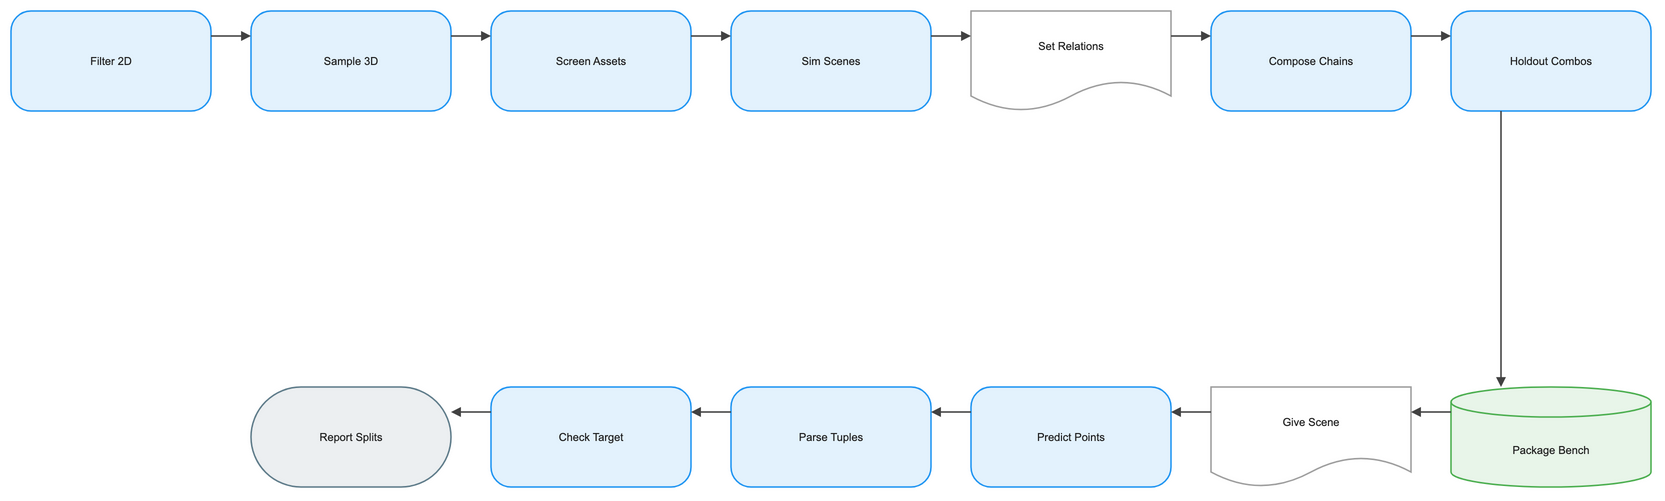

The diagram above was exported from draw.io. Its source (the exported page's mxGraphModel, read from the mxfile embedded in the PNG):
<mxGraphModel dx="1120" dy="720" grid="1" gridSize="8" guides="1" tooltips="1" connect="1" arrows="1" fold="1" page="1" pageScale="1" pageWidth="1640" pageHeight="552" math="1" background="#FFFFFF">
  <root>
    <mxCell id="0" />
    <mxCell id="1" parent="0" />
    <mxCell id="2" value="Filter 2D" style="rounded=1;arcSize=20;html=1;whiteSpace=wrap;fillColor=#E3F2FD;strokeColor=#2196F3;strokeWidth=1.5;fontColor=#212121;fontSize=11;fontFamily=Arial, Helvetica, sans-serif;verticalAlign=middle;align=center" vertex="1" parent="1">
      <mxGeometry x="-80" y="-8" width="200" height="100" as="geometry" />
    </mxCell>
    <mxCell id="3" value="Sample 3D" style="rounded=1;arcSize=20;html=1;whiteSpace=wrap;fillColor=#E3F2FD;strokeColor=#2196F3;strokeWidth=1.5;fontColor=#212121;fontSize=11;fontFamily=Arial, Helvetica, sans-serif;verticalAlign=middle;align=center" vertex="1" parent="1">
      <mxGeometry x="160" y="-8" width="200" height="100" as="geometry" />
    </mxCell>
    <mxCell id="4" value="Screen Assets" style="rounded=1;arcSize=20;html=1;whiteSpace=wrap;fillColor=#E3F2FD;strokeColor=#2196F3;strokeWidth=1.5;fontColor=#212121;fontSize=11;fontFamily=Arial, Helvetica, sans-serif;verticalAlign=middle;align=center" vertex="1" parent="1">
      <mxGeometry x="400" y="-8" width="200" height="100" as="geometry" />
    </mxCell>
    <mxCell id="5" value="Sim Scenes" style="rounded=1;arcSize=20;html=1;whiteSpace=wrap;fillColor=#E3F2FD;strokeColor=#2196F3;strokeWidth=1.5;fontColor=#212121;fontSize=11;fontFamily=Arial, Helvetica, sans-serif;verticalAlign=middle;align=center" vertex="1" parent="1">
      <mxGeometry x="640" y="-8" width="200" height="100" as="geometry" />
    </mxCell>
    <mxCell id="6" value="Set Relations" style="shape=document;boundedLbl=1;html=1;whiteSpace=wrap;fillColor=#FFFFFF;strokeColor=#9E9E9E;strokeWidth=1.5;fontColor=#212121;fontSize=11;fontFamily=Arial, Helvetica, sans-serif;verticalAlign=middle;align=center" vertex="1" parent="1">
      <mxGeometry x="880" y="-8" width="200" height="100" as="geometry" />
    </mxCell>
    <mxCell id="7" value="Compose Chains" style="rounded=1;arcSize=20;html=1;whiteSpace=wrap;fillColor=#E3F2FD;strokeColor=#2196F3;strokeWidth=1.5;fontColor=#212121;fontSize=11;fontFamily=Arial, Helvetica, sans-serif;verticalAlign=middle;align=center" vertex="1" parent="1">
      <mxGeometry x="1120" y="-8" width="200" height="100" as="geometry" />
    </mxCell>
    <mxCell id="8" value="Holdout Combos" style="rounded=1;arcSize=20;html=1;whiteSpace=wrap;fillColor=#E3F2FD;strokeColor=#2196F3;strokeWidth=1.5;fontColor=#212121;fontSize=11;fontFamily=Arial, Helvetica, sans-serif;verticalAlign=middle;align=center" vertex="1" parent="1">
      <mxGeometry x="1360" y="-8" width="200" height="100" as="geometry" />
    </mxCell>
    <mxCell id="9" value="Package Bench" style="shape=cylinder3;boundedLbl=1;backgroundOutline=1;size=15;html=1;whiteSpace=wrap;fillColor=#E8F5E9;strokeColor=#4CAF50;strokeWidth=1.5;fontColor=#212121;fontSize=11;fontFamily=Arial, Helvetica, sans-serif;verticalAlign=middle;align=center" vertex="1" parent="1">
      <mxGeometry x="1360" y="368" width="200" height="100" as="geometry" />
    </mxCell>
    <mxCell id="10" value="Give Scene" style="shape=document;boundedLbl=1;html=1;whiteSpace=wrap;fillColor=#FFFFFF;strokeColor=#9E9E9E;strokeWidth=1.5;fontColor=#212121;fontSize=11;fontFamily=Arial, Helvetica, sans-serif;verticalAlign=middle;align=center" vertex="1" parent="1">
      <mxGeometry x="1120" y="368" width="200" height="100" as="geometry" />
    </mxCell>
    <mxCell id="11" value="Predict Points" style="rounded=1;arcSize=20;html=1;whiteSpace=wrap;fillColor=#E3F2FD;strokeColor=#2196F3;strokeWidth=1.5;fontColor=#212121;fontSize=11;fontFamily=Arial, Helvetica, sans-serif;verticalAlign=middle;align=center" vertex="1" parent="1">
      <mxGeometry x="880" y="368" width="200" height="100" as="geometry" />
    </mxCell>
    <mxCell id="12" value="Parse Tuples" style="rounded=1;arcSize=20;html=1;whiteSpace=wrap;fillColor=#E3F2FD;strokeColor=#2196F3;strokeWidth=1.5;fontColor=#212121;fontSize=11;fontFamily=Arial, Helvetica, sans-serif;verticalAlign=middle;align=center" vertex="1" parent="1">
      <mxGeometry x="640" y="368" width="200" height="100" as="geometry" />
    </mxCell>
    <mxCell id="13" value="Check Target" style="rounded=1;arcSize=20;html=1;whiteSpace=wrap;fillColor=#E3F2FD;strokeColor=#2196F3;strokeWidth=1.5;fontColor=#212121;fontSize=11;fontFamily=Arial, Helvetica, sans-serif;verticalAlign=middle;align=center" vertex="1" parent="1">
      <mxGeometry x="400" y="368" width="200" height="100" as="geometry" />
    </mxCell>
    <mxCell id="14" value="Report Splits" style="rounded=1;arcSize=50;html=1;whiteSpace=wrap;fillColor=#ECEFF1;strokeColor=#607D8B;strokeWidth=1.5;fontColor=#212121;fontSize=11;fontFamily=Arial, Helvetica, sans-serif;verticalAlign=middle;align=center" vertex="1" parent="1">
      <mxGeometry x="160" y="368" width="200" height="100" as="geometry" />
    </mxCell>
    <mxCell id="15" value="" style="edgeStyle=orthogonalEdgeStyle;rounded=0;orthogonalLoop=1;jettySize=auto;html=1;strokeColor=#424242;strokeWidth=1.5;endArrow=block;endFill=1;exitX=1;exitY=0.25;exitDx=0;exitDy=0;entryX=0;entryY=0.25;entryDx=0;entryDy=0;jumpStyle=arc;jumpSize=8" edge="1" parent="1" source="2" target="3">
      <mxGeometry relative="1" as="geometry" />
    </mxCell>
    <mxCell id="16" value="" style="edgeStyle=orthogonalEdgeStyle;rounded=0;orthogonalLoop=1;jettySize=auto;html=1;strokeColor=#424242;strokeWidth=1.5;endArrow=block;endFill=1;exitX=1;exitY=0.25;exitDx=0;exitDy=0;entryX=0;entryY=0.25;entryDx=0;entryDy=0;jumpStyle=arc;jumpSize=8" edge="1" parent="1" source="3" target="4">
      <mxGeometry relative="1" as="geometry" />
    </mxCell>
    <mxCell id="17" value="" style="edgeStyle=orthogonalEdgeStyle;rounded=0;orthogonalLoop=1;jettySize=auto;html=1;strokeColor=#424242;strokeWidth=1.5;endArrow=block;endFill=1;exitX=1;exitY=0.25;exitDx=0;exitDy=0;entryX=0;entryY=0.25;entryDx=0;entryDy=0;jumpStyle=arc;jumpSize=8" edge="1" parent="1" source="4" target="5">
      <mxGeometry relative="1" as="geometry" />
    </mxCell>
    <mxCell id="18" value="" style="edgeStyle=orthogonalEdgeStyle;rounded=0;orthogonalLoop=1;jettySize=auto;html=1;strokeColor=#424242;strokeWidth=1.5;endArrow=block;endFill=1;exitX=1;exitY=0.25;exitDx=0;exitDy=0;entryX=0;entryY=0.25;entryDx=0;entryDy=0;jumpStyle=arc;jumpSize=8" edge="1" parent="1" source="5" target="6">
      <mxGeometry relative="1" as="geometry" />
    </mxCell>
    <mxCell id="19" value="" style="edgeStyle=orthogonalEdgeStyle;rounded=0;orthogonalLoop=1;jettySize=auto;html=1;strokeColor=#424242;strokeWidth=1.5;endArrow=block;endFill=1;exitX=1;exitY=0.25;exitDx=0;exitDy=0;entryX=0;entryY=0.25;entryDx=0;entryDy=0;jumpStyle=arc;jumpSize=8" edge="1" parent="1" source="6" target="7">
      <mxGeometry relative="1" as="geometry" />
    </mxCell>
    <mxCell id="20" value="" style="edgeStyle=orthogonalEdgeStyle;rounded=0;orthogonalLoop=1;jettySize=auto;html=1;strokeColor=#424242;strokeWidth=1.5;endArrow=block;endFill=1;exitX=1;exitY=0.25;exitDx=0;exitDy=0;entryX=0;entryY=0.25;entryDx=0;entryDy=0;jumpStyle=arc;jumpSize=8" edge="1" parent="1" source="7" target="8">
      <mxGeometry relative="1" as="geometry" />
    </mxCell>
    <mxCell id="21" value="" style="edgeStyle=orthogonalEdgeStyle;rounded=0;orthogonalLoop=1;jettySize=auto;html=1;strokeColor=#424242;strokeWidth=1.5;endArrow=block;endFill=1;exitX=0.25;exitY=1;exitDx=0;exitDy=0;entryX=0.25;entryY=0;entryDx=0;entryDy=0;jumpStyle=arc;jumpSize=8" edge="1" parent="1" source="8" target="9">
      <mxGeometry relative="1" as="geometry" />
    </mxCell>
    <mxCell id="22" value="" style="edgeStyle=orthogonalEdgeStyle;rounded=0;orthogonalLoop=1;jettySize=auto;html=1;strokeColor=#424242;strokeWidth=1.5;endArrow=block;endFill=1;exitX=0;exitY=0.25;exitDx=0;exitDy=0;entryX=1;entryY=0.25;entryDx=0;entryDy=0;jumpStyle=arc;jumpSize=8" edge="1" parent="1" source="9" target="10">
      <mxGeometry relative="1" as="geometry" />
    </mxCell>
    <mxCell id="23" value="" style="edgeStyle=orthogonalEdgeStyle;rounded=0;orthogonalLoop=1;jettySize=auto;html=1;strokeColor=#424242;strokeWidth=1.5;endArrow=block;endFill=1;exitX=0;exitY=0.25;exitDx=0;exitDy=0;entryX=1;entryY=0.25;entryDx=0;entryDy=0;jumpStyle=arc;jumpSize=8" edge="1" parent="1" source="10" target="11">
      <mxGeometry relative="1" as="geometry" />
    </mxCell>
    <mxCell id="24" value="" style="edgeStyle=orthogonalEdgeStyle;rounded=0;orthogonalLoop=1;jettySize=auto;html=1;strokeColor=#424242;strokeWidth=1.5;endArrow=block;endFill=1;exitX=0;exitY=0.25;exitDx=0;exitDy=0;entryX=1;entryY=0.25;entryDx=0;entryDy=0;jumpStyle=arc;jumpSize=8" edge="1" parent="1" source="11" target="12">
      <mxGeometry relative="1" as="geometry" />
    </mxCell>
    <mxCell id="25" value="" style="edgeStyle=orthogonalEdgeStyle;rounded=0;orthogonalLoop=1;jettySize=auto;html=1;strokeColor=#424242;strokeWidth=1.5;endArrow=block;endFill=1;exitX=0;exitY=0.25;exitDx=0;exitDy=0;entryX=1;entryY=0.25;entryDx=0;entryDy=0;jumpStyle=arc;jumpSize=8" edge="1" parent="1" source="12" target="13">
      <mxGeometry relative="1" as="geometry" />
    </mxCell>
    <mxCell id="26" value="" style="edgeStyle=orthogonalEdgeStyle;rounded=0;orthogonalLoop=1;jettySize=auto;html=1;strokeColor=#424242;strokeWidth=1.5;endArrow=block;endFill=1;exitX=0;exitY=0.25;exitDx=0;exitDy=0;entryX=1;entryY=0.25;entryDx=0;entryDy=0;jumpStyle=arc;jumpSize=8" edge="1" parent="1" source="13" target="14">
      <mxGeometry relative="1" as="geometry" />
    </mxCell>
  </root>
</mxGraphModel>